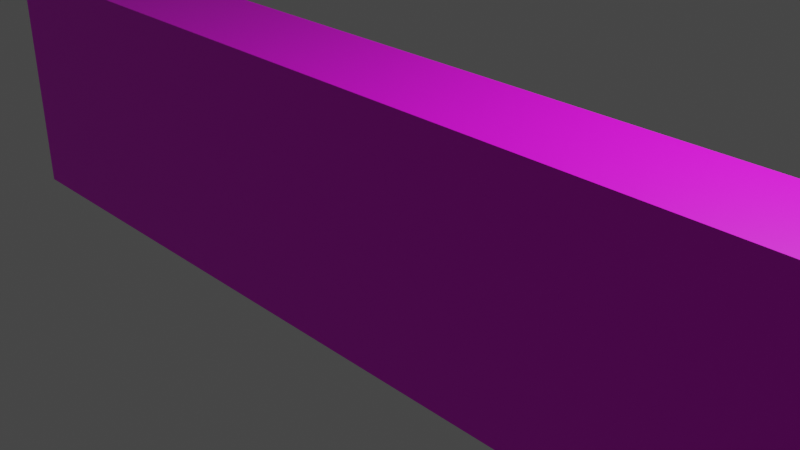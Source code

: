 # Source: censored.blend  (saved by Blender 2.82.7; exported with 4.5.12 LTS)
import bpy
from mathutils import Matrix  # noqa: F401  (used for matrix-valued properties, if any)

bpy.ops.wm.read_factory_settings(use_empty=True)
scene = bpy.context.scene
scene.name = 'Scene'

# ---- collections
col_collection = bpy.data.collections.new('Collection'); scene.collection.children.link(col_collection)

# ---- images (referenced by path relative to the original .blend; pixels are not part of the script)
import os
ASSET_DIR = os.environ.get("B2B_ASSET_DIR", "")  # directory of the original .blend (textures are referenced by path, not embedded)
HERE = os.path.dirname(os.path.abspath(__file__))  # packed textures are extracted next to this script under _unpacked/

def load_image(name, relpath, width, height, colorspace="sRGB"):
    """Load a texture the original file referenced (path relative to the .blend, or extracted next to this script)."""
    p = next((c for c in (os.path.join(HERE, relpath), os.path.join(ASSET_DIR, relpath)) if relpath and os.path.exists(c)), "")
    if p:
        img = bpy.data.images.load(p, check_existing=True)
        img.name = name
    else:  # same state as the original file: an image datablock whose file is absent (Cycles renders it pink)
        img = bpy.data.images.new(name, width, height)
        img.source = "FILE"
        img.filepath = "//" + (relpath or name)
    img.colorspace_settings.name = colorspace
    return img
img_tex_censored = load_image('tex_censored', 'tex_censored.png', 1024, 1024, 'sRGB')

# ---- materials (node trees are filled in below, after node groups)
mat_mat_censored = bpy.data.materials.new('mat_censored')
mat_mat_censored.use_transparent_shadow = False

# ---- material node trees
mat_mat_censored.use_nodes = True; mat_mat_censored.node_tree.nodes.clear()
_N = mat_mat_censored.node_tree.nodes; _L = mat_mat_censored.node_tree.links
n0 = _N.new('ShaderNodeOutputMaterial'); n0.name = 'Material Output'; n0.location = (300, 300)
n1 = _N.new('ShaderNodeBsdfPrincipled'); n1.name = 'Principled BSDF'; n1.location = (10, 300)
n1.distribution = 'GGX'
n1.subsurface_method = 'BURLEY'
n1.inputs[3].default_value = 1.45
n1.inputs[27].default_value = (0.0, 0.0, 0.0, 1.0)
n1.inputs[28].default_value = 1.0
n2 = _N.new('ShaderNodeTexImage'); n2.name = 'Image Texture'; n2.location = (-280, 260)
n2.image = img_tex_censored
_L.new(n1.outputs[0], n0.inputs[0])
_L.new(n2.outputs[0], n1.inputs[0])
n0.is_active_output = True

# ---- world
world_world = bpy.data.worlds.new('World'); scene.world = world_world
world_world.use_nodes = True; world_world.node_tree.nodes.clear()
_N = world_world.node_tree.nodes; _L = world_world.node_tree.links
n0 = _N.new('ShaderNodeOutputWorld'); n0.name = 'World Output'; n0.location = (300, 300)
n1 = _N.new('ShaderNodeBackground'); n1.name = 'Background'; n1.location = (10, 300)
n1.inputs[0].default_value = (0.05088, 0.05088, 0.05088, 1.0)
_L.new(n1.outputs[0], n0.inputs[0])
n0.is_active_output = True
world_world.color = (0.05088, 0.05088, 0.05088)
world_world.use_sun_shadow = False
world_world.sun_shadow_jitter_overblur = 0.0

# ---- cameras
cam_camera = bpy.data.cameras.new('Camera')
cam_camera.clip_end = 100.0
cam_camera.ortho_scale = 7.314

# ---- lights
light_light = bpy.data.lights.new('Light', 'POINT')
light_light.transmission_factor = 0.0
light_light.energy = 1000.0
light_light.shadow_soft_size = 0.1
light_light.shadow_maximum_resolution = 0.006
light_light.use_absolute_resolution = True

# ---- meshes
me_cube_001 = bpy.data.meshes.new('Cube.001')
me_cube_001.from_pydata([(-6.525, -0.5997, -1.5), (-6.525, -0.5997, 1.5), (-6.525, 0.5997, -1.5), (-6.525, 0.5997, 1.5), (6.525, -0.5997, -1.5), (6.525, -0.5997, 1.5), (6.525, 0.5997, -1.5), (6.525, 0.5997, 1.5)], [], [(0, 1, 3, 2), (2, 3, 7, 6), (6, 7, 5, 4), (4, 5, 1, 0), (2, 6, 4, 0), (7, 3, 1, 5)])
_uv = me_cube_001.uv_layers.new(name='UVMap')
_uv.uv.foreach_set('vector', [0.2432, 0.8497, 0.0564, 0.8497, 0.0564, 0.775, 0.2432, 0.775, 0.8297, 0.2591, 0.8297, 0.4459, 0.01713, 0.4459, 0.01713, 0.2591, 0.2323, 0.9627, 0.04551, 0.9627, 0.04551, 0.888, 0.2323, 0.888, 0.8386, 0.0194, 0.8386, 0.2062, 0.02601, 0.2062, 0.02601, 0.0194, 0.8536, 0.7456, 0.04103, 0.7456, 0.04103, 0.6709, 0.8536, 0.6709, 0.8587, 0.5894, 0.04607, 0.5894, 0.04607, 0.5147, 0.8587, 0.5147])
me_cube_001.materials.append(mat_mat_censored)
me_cube_001.use_remesh_fix_poles = True
me_cube_001.use_remesh_preserve_attributes = False
me_cube_001.use_mirror_vertex_groups = False
me_cube_001.update()

# ---- objects
ob_light = bpy.data.objects.new('Light', light_light)
ob_camera = bpy.data.objects.new('Camera', cam_camera)
ob_body = bpy.data.objects.new('Body', me_cube_001)

# ---- transforms, parenting, visibility, modifiers, constraints
ob_light.location = (4.076, 1.005, 5.904)
ob_light.rotation_euler = (0.6503, 0.05522, 1.866)
ob_light.lock_rotations_4d = False
ob_light.empty_display_type = 'ARROWS'
ob_light.color = (0.0, 0.0, 0.0, 0.0)
ob_light.lineart.crease_threshold = 0.0
ob_camera.location = (7.359, -6.926, 4.958)
ob_camera.rotation_euler = (1.109, 0.0, 0.8149)
ob_camera.lock_rotations_4d = False
ob_camera.empty_display_type = 'ARROWS'
ob_camera.color = (0.0, 0.0, 0.0, 0.0)
ob_camera.display_type = 'WIRE'
ob_camera.lineart.crease_threshold = 0.0
ob_body.location = (0.0, 0.0, 0.0)
ob_body.lineart.crease_threshold = 0.0

# ---- collection membership
col_collection.objects.link(ob_light)
col_collection.objects.link(ob_camera)
col_collection.objects.link(ob_body)

# ---- scene / render settings (as saved in the file)
scene.camera = ob_camera
scene.frame_start = 1; scene.frame_end = 250; scene.frame_set(1)
scene.render.engine = 'BLENDER_EEVEE_NEXT'
scene.cycles.use_denoising = False
scene.cycles.samples = 128
scene.cycles.sampling_pattern = 'TABULATED_SOBOL'
scene.cycles.use_adaptive_sampling = False
scene.cycles.use_light_tree = False
scene.view_settings.view_transform = 'Filmic'
bpy.context.view_layer.update()

